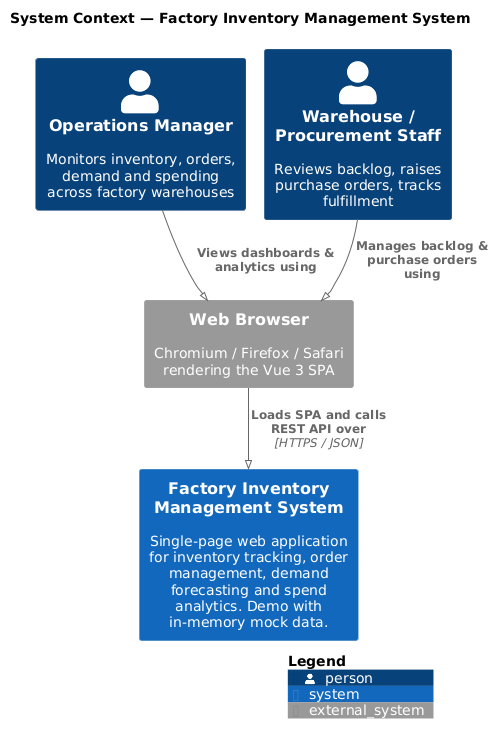

The diagram above was rendered by PlantUML. Its source (embedded in the PNG):
@startuml c4-01-context
' C4 Model - Level 1: System Context
' Factory Inventory Management System
!include ./c4lib/C4_Context.puml

!pragma layout smetana
LAYOUT_WITH_LEGEND()

title System Context — Factory Inventory Management System

Person(opsManager, "Operations Manager", "Monitors inventory, orders, demand and spending across factory warehouses")
Person(warehouseStaff, "Warehouse / Procurement Staff", "Reviews backlog, raises purchase orders, tracks fulfillment")

System(ims, "Factory Inventory Management System", "Single-page web application for inventory tracking, order management, demand forecasting and spend analytics. Demo with in-memory mock data.")

System_Ext(browser, "Web Browser", "Chromium / Firefox / Safari rendering the Vue 3 SPA")

Rel(opsManager, browser, "Views dashboards & analytics using")
Rel(warehouseStaff, browser, "Manages backlog & purchase orders using")
Rel(browser, ims, "Loads SPA and calls REST API over", "HTTPS / JSON")

SHOW_LEGEND()
@enduml